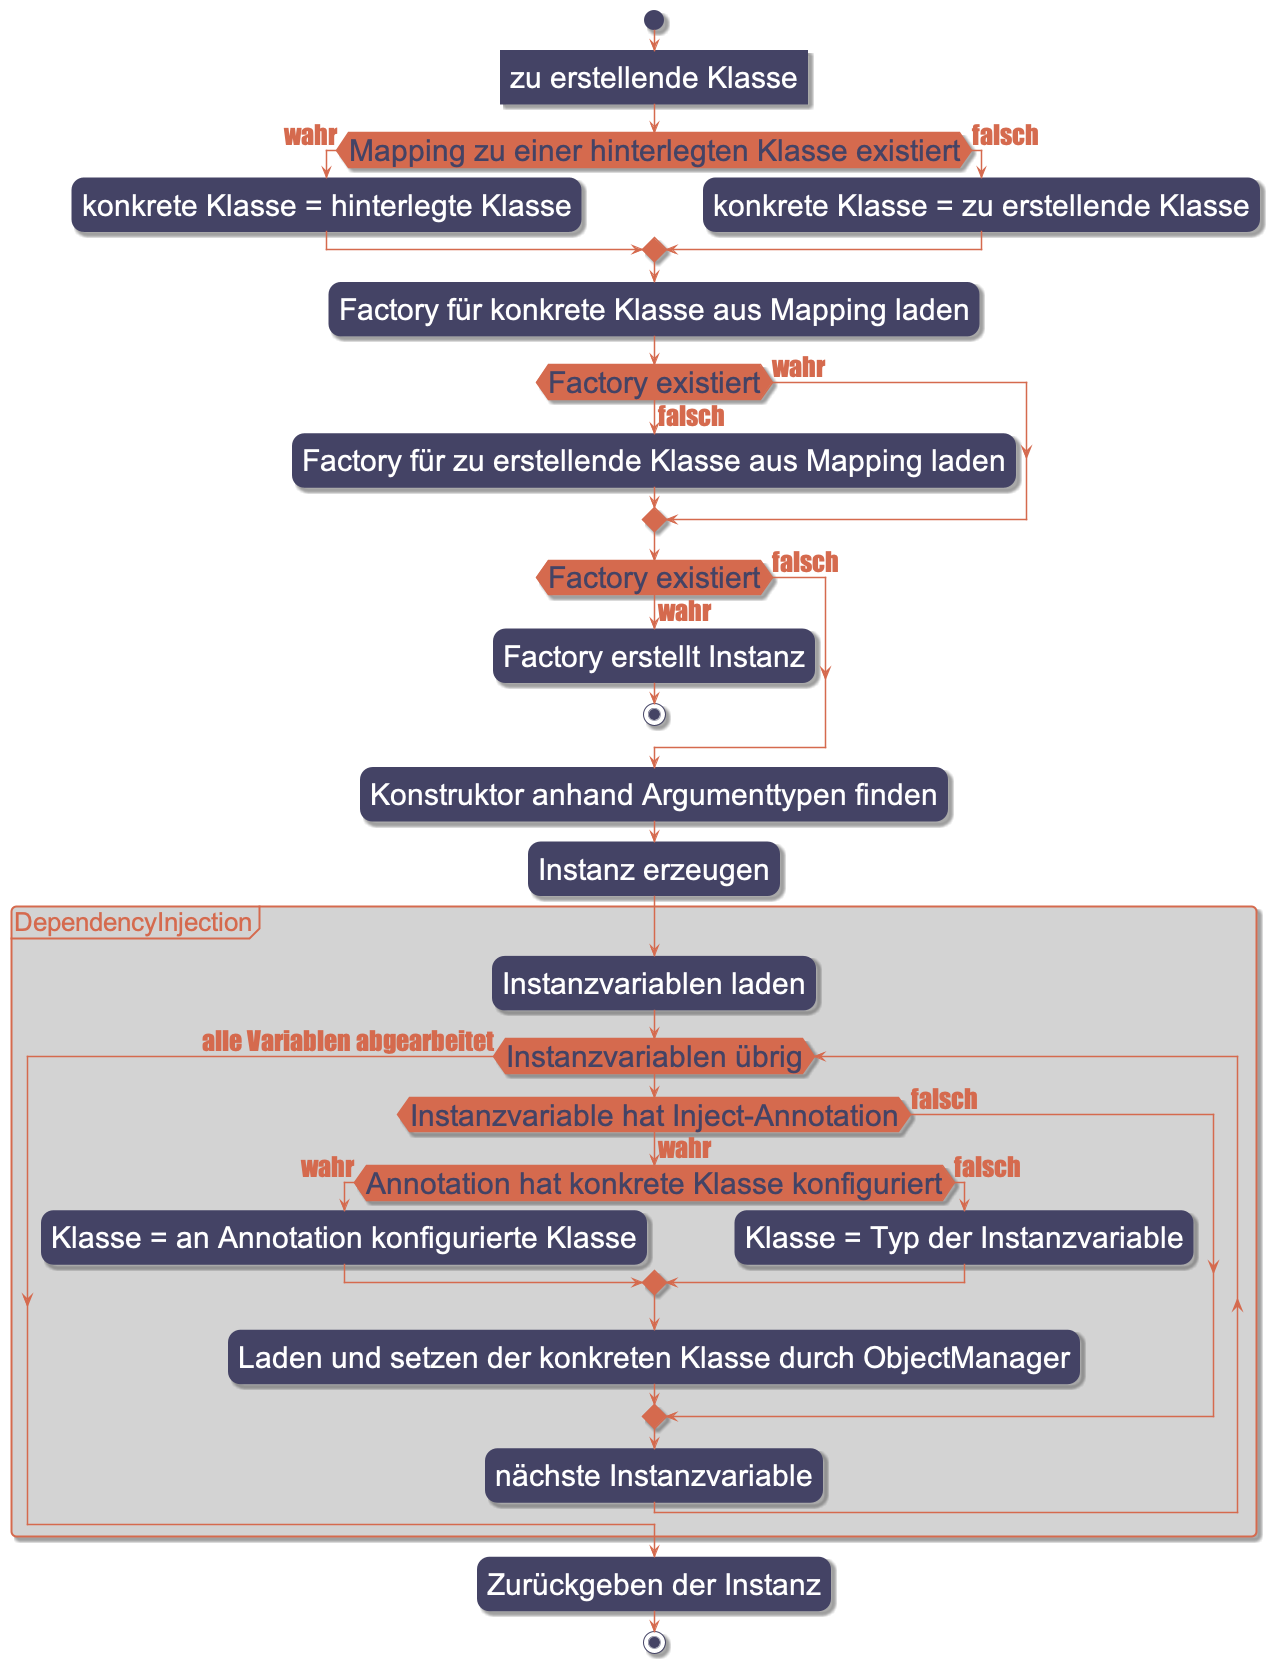

The diagram above was rendered by PlantUML. Its source (embedded in the PNG):
@startuml
'https://plantuml.com/activity-diagram-beta

<style>
activityDiagram {
  BackgroundColor #444365
  BorderColor #444365
  LineColor #444365
  FontColor #FFF
  FontSize 30
  FontName arial

  diamond {
    BackgroundColor #d56a4e
    BorderColor #d56a4e
    LineColor #d56a4e
    FontColor #444365
    FontName arial
    FontSize 30
  }
  arrow {
    LineColor #d56a4e
    FontColor #d56a4e
    FontName Impact
    FontSize 26
  }
  partition {
    LineColor #d56a4e
    FontColor #d56a4e
    FontSize 26
    RoundCorner 10
    BackgroundColor lightgray
  }
}
document {
   BackgroundColor white
}
</style>

start
:zu erstellende Klasse]
if (Mapping zu einer hinterlegten Klasse existiert) is (wahr) then
  :konkrete Klasse = hinterlegte Klasse;
else (falsch)
  :konkrete Klasse = zu erstellende Klasse;
endif

:Factory für konkrete Klasse aus Mapping laden;
if (Factory existiert) is (wahr) then
else (falsch)
  :Factory für zu erstellende Klasse aus Mapping laden;
endif

if (Factory existiert) is (wahr) then
  :Factory erstellt Instanz;
  stop
else (falsch)
endif

:Konstruktor anhand Argumenttypen finden;
:Instanz erzeugen;

partition DependencyInjection {
    :Instanzvariablen laden;

    while (Instanzvariablen übrig)
      if (Instanzvariable hat Inject-Annotation) is (wahr) then
        if (Annotation hat konkrete Klasse konfiguriert) is (wahr) then
          :Klasse = an Annotation konfigurierte Klasse;
        else (falsch)
          :Klasse = Typ der Instanzvariable;
        endif
        :Laden und setzen der konkreten Klasse durch ObjectManager;
      else (falsch)
      endif
      :nächste Instanzvariable;
    endwhile (alle Variablen abgearbeitet)
}
:Zurückgeben der Instanz;

stop

@enduml